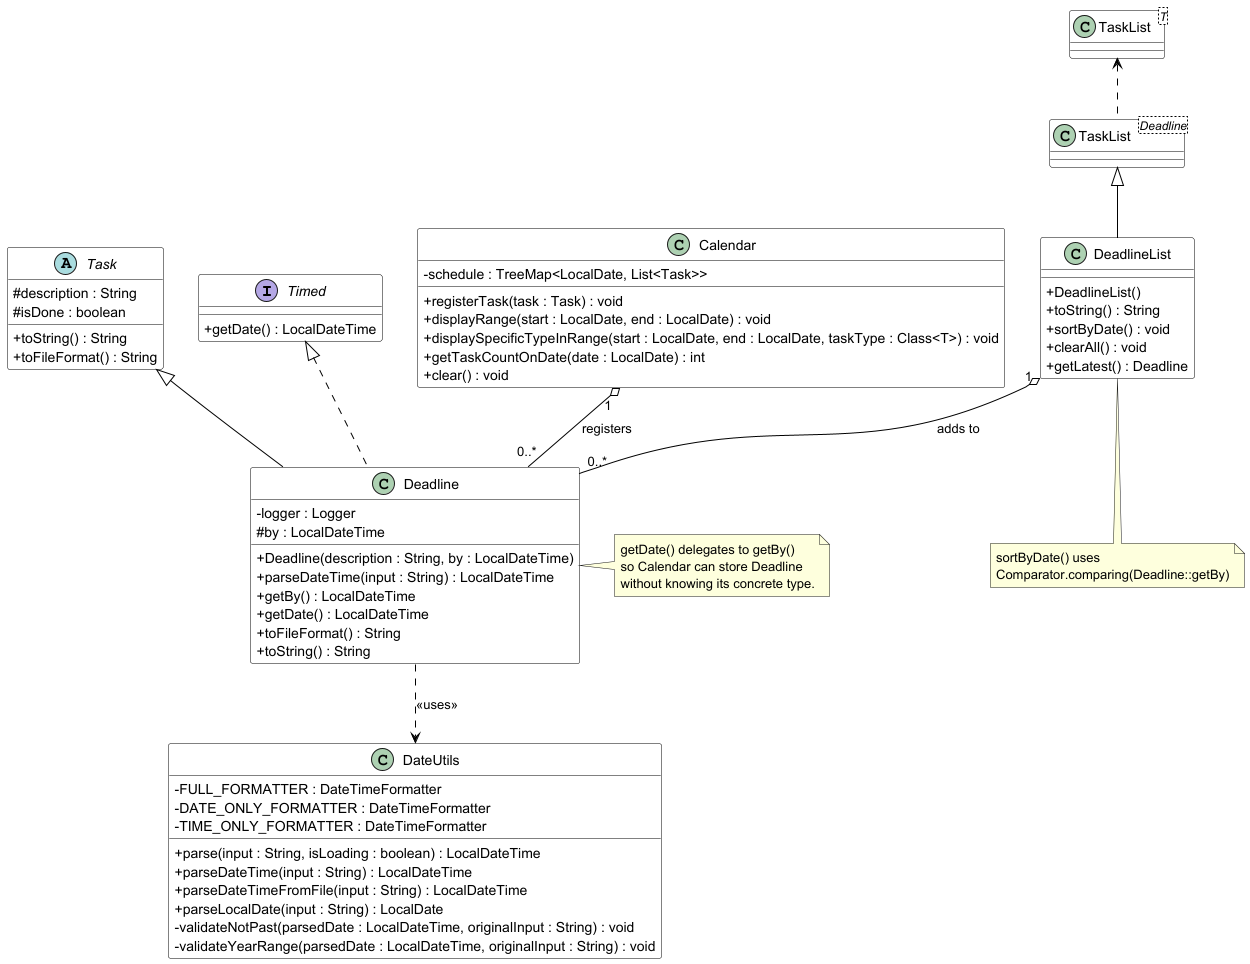

The diagram above was rendered by PlantUML. Its source (embedded in the PNG):
@startuml DeadlineClassDiagram

skinparam classAttributeIconSize 0
skinparam class {
    BackgroundColor White
    BorderColor Black
    ArrowColor Black
}

interface Timed {
    + getDate() : LocalDateTime
}

abstract class Task {
    # description : String
    # isDone : boolean
    + toString() : String
    + toFileFormat() : String
}

class Deadline {
    - logger : Logger
    # by : LocalDateTime
    + Deadline(description : String, by : LocalDateTime)
    + parseDateTime(input : String) : LocalDateTime
    + getBy() : LocalDateTime
    + getDate() : LocalDateTime
    + toFileFormat() : String
    + toString() : String
}

class DeadlineList {
    + DeadlineList()
    + toString() : String
    + sortByDate() : void
    + clearAll() : void
    + getLatest() : Deadline
}

class "TaskList<T>" as TaskListT {
}

class "TaskList<Deadline>" as TaskListDeadline {
}


class DateUtils {
    - FULL_FORMATTER : DateTimeFormatter
    - DATE_ONLY_FORMATTER : DateTimeFormatter
    - TIME_ONLY_FORMATTER : DateTimeFormatter
    + parse(input : String, isLoading : boolean) : LocalDateTime
    + parseDateTime(input : String) : LocalDateTime
    + parseDateTimeFromFile(input : String) : LocalDateTime
    + parseLocalDate(input : String) : LocalDate
    - validateNotPast(parsedDate : LocalDateTime, originalInput : String) : void
    - validateYearRange(parsedDate : LocalDateTime, originalInput : String) : void
}

class Calendar {
    - schedule : TreeMap<LocalDate, List<Task>>
    + registerTask(task : Task) : void
    + displayRange(start : LocalDate, end : LocalDate) : void
    + displaySpecificTypeInRange(start : LocalDate, end : LocalDate, taskType : Class<T>) : void
    + getTaskCountOnDate(date : LocalDate) : int
    + clear() : void
}

Task <|-- Deadline
Timed <|.. Deadline
TaskListT <.. TaskListDeadline
TaskListDeadline <|-- DeadlineList
DeadlineList "1" o-- "0..*" Deadline : adds to
Deadline ..> DateUtils : <<uses>>
Calendar "1" o-- "0..*" Deadline : registers

note right of Deadline
  getDate() delegates to getBy()
  so Calendar can store Deadline
  without knowing its concrete type.
end note

note bottom of DeadlineList
  sortByDate() uses
  Comparator.comparing(Deadline::getBy)
end note

@enduml